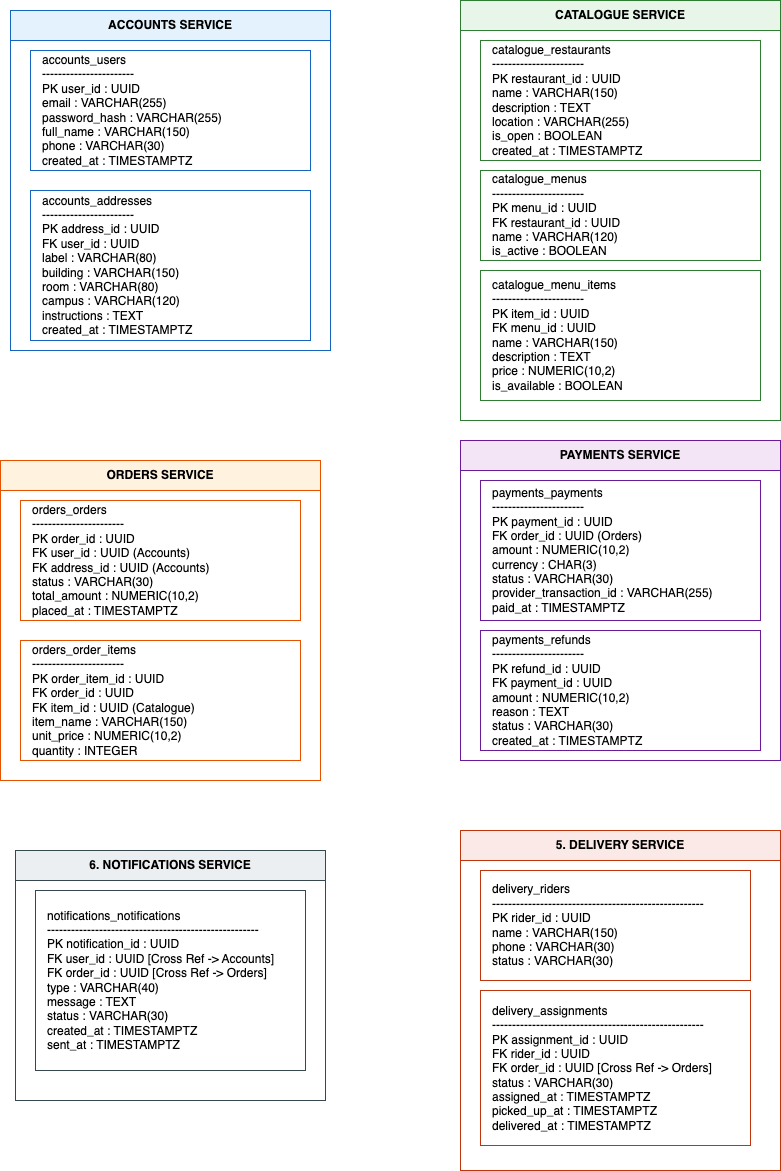

The diagram above was exported from draw.io. Its source (the exported page's mxGraphModel, read from the mxfile embedded in the PNG):
<mxGraphModel dx="930" dy="653" grid="1" gridSize="10" guides="1" tooltips="1" connect="1" arrows="1" fold="1" page="1" pageScale="1" pageWidth="1169" pageHeight="827" math="0" shadow="0">
  <root>
    <mxCell id="0" />
    <mxCell id="1" parent="0" />
    <mxCell id="2" value="ACCOUNTS SERVICE" style="swimlane;whiteSpace=wrap;html=1;fillColor=#E3F2FD;strokeColor=#1565C0;fontStyle=1;startSize=30;" parent="1" vertex="1">
      <mxGeometry x="70" y="50" width="320" height="340" as="geometry" />
    </mxCell>
    <mxCell id="3" value="accounts_users&#10;-----------------------&#10;PK user_id : UUID&#10;email : VARCHAR(255)&#10;password_hash : VARCHAR(255)&#10;full_name : VARCHAR(150)&#10;phone : VARCHAR(30)&#10;created_at : TIMESTAMPTZ" style="shape=rect;whiteSpace=wrap;html=1;align=left;spacingLeft=10;fillColor=#ffffff;strokeColor=#1565C0;" parent="2" vertex="1">
      <mxGeometry x="20" y="40" width="280" height="120" as="geometry" />
    </mxCell>
    <mxCell id="4" value="accounts_addresses&#10;-----------------------&#10;PK address_id : UUID&#10;FK user_id : UUID&#10;label : VARCHAR(80)&#10;building : VARCHAR(150)&#10;room : VARCHAR(80)&#10;campus : VARCHAR(120)&#10;instructions : TEXT&#10;created_at : TIMESTAMPTZ" style="shape=rect;whiteSpace=wrap;html=1;align=left;spacingLeft=10;fillColor=#ffffff;strokeColor=#1565C0;" parent="2" vertex="1">
      <mxGeometry x="20" y="180" width="280" height="150" as="geometry" />
    </mxCell>
    <mxCell id="5" value="CATALOGUE SERVICE" style="swimlane;whiteSpace=wrap;html=1;fillColor=#E8F5E9;strokeColor=#2E7D32;fontStyle=1;startSize=30;" parent="1" vertex="1">
      <mxGeometry x="520" y="40" width="320" height="420" as="geometry" />
    </mxCell>
    <mxCell id="6" value="catalogue_restaurants&#10;-----------------------&#10;PK restaurant_id : UUID&#10;name : VARCHAR(150)&#10;description : TEXT&#10;location : VARCHAR(255)&#10;is_open : BOOLEAN&#10;created_at : TIMESTAMPTZ" style="shape=rect;whiteSpace=wrap;html=1;align=left;spacingLeft=10;fillColor=#ffffff;strokeColor=#2E7D32;" parent="5" vertex="1">
      <mxGeometry x="20" y="40" width="280" height="120" as="geometry" />
    </mxCell>
    <mxCell id="7" value="catalogue_menus&#10;-----------------------&#10;PK menu_id : UUID&#10;FK restaurant_id : UUID&#10;name : VARCHAR(120)&#10;is_active : BOOLEAN" style="shape=rect;whiteSpace=wrap;html=1;align=left;spacingLeft=10;fillColor=#ffffff;strokeColor=#2E7D32;" parent="5" vertex="1">
      <mxGeometry x="20" y="170" width="280" height="90" as="geometry" />
    </mxCell>
    <mxCell id="8" value="catalogue_menu_items&#10;-----------------------&#10;PK item_id : UUID&#10;FK menu_id : UUID&#10;name : VARCHAR(150)&#10;description : TEXT&#10;price : NUMERIC(10,2)&#10;is_available : BOOLEAN" style="shape=rect;whiteSpace=wrap;html=1;align=left;spacingLeft=10;fillColor=#ffffff;strokeColor=#2E7D32;" parent="5" vertex="1">
      <mxGeometry x="20" y="270" width="280" height="130" as="geometry" />
    </mxCell>
    <mxCell id="9" value="ORDERS SERVICE" style="swimlane;whiteSpace=wrap;html=1;fillColor=#FFF3E0;strokeColor=#E65100;fontStyle=1;startSize=30;" parent="1" vertex="1">
      <mxGeometry x="60" y="500" width="320" height="320" as="geometry" />
    </mxCell>
    <mxCell id="10" value="orders_orders&#10;-----------------------&#10;PK order_id : UUID&#10;FK user_id : UUID (Accounts)&#10;FK address_id : UUID (Accounts)&#10;status : VARCHAR(30)&#10;total_amount : NUMERIC(10,2)&#10;placed_at : TIMESTAMPTZ" style="shape=rect;whiteSpace=wrap;html=1;align=left;spacingLeft=10;fillColor=#ffffff;strokeColor=#E65100;" parent="9" vertex="1">
      <mxGeometry x="20" y="40" width="280" height="120" as="geometry" />
    </mxCell>
    <mxCell id="11" value="orders_order_items&#10;-----------------------&#10;PK order_item_id : UUID&#10;FK order_id : UUID&#10;FK item_id : UUID (Catalogue)&#10;item_name : VARCHAR(150)&#10;unit_price : NUMERIC(10,2)&#10;quantity : INTEGER" style="shape=rect;whiteSpace=wrap;html=1;align=left;spacingLeft=10;fillColor=#ffffff;strokeColor=#E65100;" parent="9" vertex="1">
      <mxGeometry x="20" y="180" width="280" height="120" as="geometry" />
    </mxCell>
    <mxCell id="12" value="PAYMENTS SERVICE" style="swimlane;whiteSpace=wrap;html=1;fillColor=#F3E5F5;strokeColor=#6A1B9A;fontStyle=1;startSize=30;" parent="1" vertex="1">
      <mxGeometry x="520" y="480" width="320" height="320" as="geometry" />
    </mxCell>
    <mxCell id="13" value="payments_payments&#10;-----------------------&#10;PK payment_id : UUID&#10;FK order_id : UUID (Orders)&#10;amount : NUMERIC(10,2)&#10;currency : CHAR(3)&#10;status : VARCHAR(30)&#10;provider_transaction_id : VARCHAR(255)&#10;paid_at : TIMESTAMPTZ" style="shape=rect;whiteSpace=wrap;html=1;align=left;spacingLeft=10;fillColor=#ffffff;strokeColor=#6A1B9A;" parent="12" vertex="1">
      <mxGeometry x="20" y="40" width="280" height="140" as="geometry" />
    </mxCell>
    <mxCell id="14" value="payments_refunds&#10;-----------------------&#10;PK refund_id : UUID&#10;FK payment_id : UUID&#10;amount : NUMERIC(10,2)&#10;reason : TEXT&#10;status : VARCHAR(30)&#10;created_at : TIMESTAMPTZ" style="shape=rect;whiteSpace=wrap;html=1;align=left;spacingLeft=10;fillColor=#ffffff;strokeColor=#6A1B9A;" parent="12" vertex="1">
      <mxGeometry x="20" y="190" width="280" height="120" as="geometry" />
    </mxCell>
    <mxCell id="15" value="6. NOTIFICATIONS SERVICE" style="swimlane;whiteSpace=wrap;html=1;fillColor=#ECEFF1;strokeColor=#37474F;fontStyle=1;startSize=30;" parent="1" vertex="1">
      <mxGeometry x="75" y="890" width="310" height="250" as="geometry" />
    </mxCell>
    <mxCell id="16" value="notifications_notifications&#10;-----------------------------------------------------&#10;PK  notification_id : UUID&#10;FK  user_id : UUID  [Cross Ref -&gt; Accounts]&#10;FK  order_id : UUID  [Cross Ref -&gt; Orders]&#10;      type : VARCHAR(40)&#10;      message : TEXT&#10;      status : VARCHAR(30)&#10;      created_at : TIMESTAMPTZ&#10;      sent_at : TIMESTAMPTZ" style="shape=rect;whiteSpace=wrap;html=1;align=left;spacingLeft=10;fillColor=#ffffff;strokeColor=#37474F;" parent="15" vertex="1">
      <mxGeometry x="20" y="40" width="270" height="180" as="geometry" />
    </mxCell>
    <mxCell id="17" value="5. DELIVERY SERVICE" style="swimlane;whiteSpace=wrap;html=1;fillColor=#FBE9E7;strokeColor=#BF360C;fontStyle=1;startSize=30;" parent="1" vertex="1">
      <mxGeometry x="520" y="870" width="320" height="340" as="geometry" />
    </mxCell>
    <mxCell id="18" value="delivery_riders&#10;-----------------------------------------------------&#10;PK  rider_id : UUID&#10;      name : VARCHAR(150)&#10;      phone : VARCHAR(30)&#10;      status : VARCHAR(30)" style="shape=rect;whiteSpace=wrap;html=1;align=left;spacingLeft=10;fillColor=#ffffff;strokeColor=#BF360C;" parent="17" vertex="1">
      <mxGeometry x="20" y="40" width="270" height="110" as="geometry" />
    </mxCell>
    <mxCell id="19" value="delivery_assignments&#10;-----------------------------------------------------&#10;PK  assignment_id : UUID&#10;FK  rider_id : UUID&#10;FK  order_id : UUID  [Cross Ref -&gt; Orders]&#10;      status : VARCHAR(30)&#10;      assigned_at : TIMESTAMPTZ&#10;      picked_up_at : TIMESTAMPTZ&#10;      delivered_at : TIMESTAMPTZ" style="shape=rect;whiteSpace=wrap;html=1;align=left;spacingLeft=10;fillColor=#ffffff;strokeColor=#BF360C;" parent="17" vertex="1">
      <mxGeometry x="20" y="160" width="270" height="155" as="geometry" />
    </mxCell>
  </root>
</mxGraphModel>